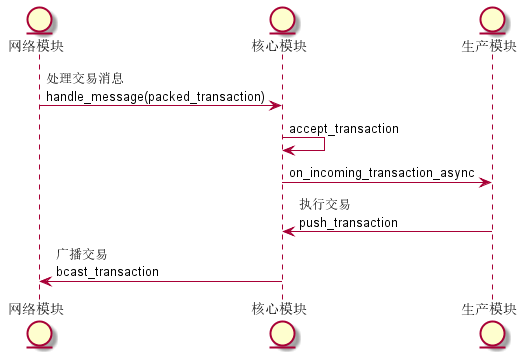

The diagram above was rendered by PlantUML. Its source (embedded in the PNG):
@startuml

entity 网络模块  as N
entity 核心模块 as C
entity 生产模块 as P

N -> C: 处理交易消息\nhandle_message(packed_transaction)
C -> C: accept_transaction
C -> P: on_incoming_transaction_async
P -> C: 执行交易\npush_transaction
C -> N: 广播交易\nbcast_transaction

@enduml